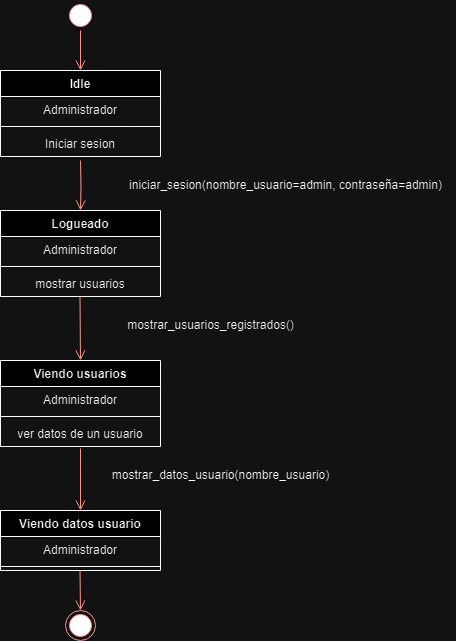

The diagram above was exported from draw.io. Its source (the exported page's mxGraphModel, read from the mxfile embedded in the PNG):
<mxGraphModel dx="1434" dy="792" grid="1" gridSize="10" guides="1" tooltips="1" connect="1" arrows="1" fold="1" page="1" pageScale="1" pageWidth="827" pageHeight="1169" math="0" shadow="0">
  <root>
    <mxCell id="0" />
    <mxCell id="1" parent="0" />
    <mxCell id="9Q4_KcZ_jKh_-f_aUDPD-2" value="Logueado" style="swimlane;fontStyle=1;align=center;verticalAlign=top;childLayout=stackLayout;horizontal=1;startSize=26;horizontalStack=0;resizeParent=1;resizeParentMax=0;resizeLast=0;collapsible=1;marginBottom=0;whiteSpace=wrap;html=1;" parent="1" vertex="1">
      <mxGeometry x="175" y="220" width="160" height="86" as="geometry" />
    </mxCell>
    <mxCell id="9Q4_KcZ_jKh_-f_aUDPD-3" value="Administrador" style="text;strokeColor=none;fillColor=none;align=center;verticalAlign=top;spacingLeft=4;spacingRight=4;overflow=hidden;rotatable=0;points=[[0,0.5],[1,0.5]];portConstraint=eastwest;whiteSpace=wrap;html=1;" parent="9Q4_KcZ_jKh_-f_aUDPD-2" vertex="1">
      <mxGeometry y="26" width="160" height="26" as="geometry" />
    </mxCell>
    <mxCell id="9Q4_KcZ_jKh_-f_aUDPD-4" value="" style="line;strokeWidth=1;fillColor=none;align=left;verticalAlign=middle;spacingTop=-1;spacingLeft=3;spacingRight=3;rotatable=0;labelPosition=right;points=[];portConstraint=eastwest;strokeColor=inherit;" parent="9Q4_KcZ_jKh_-f_aUDPD-2" vertex="1">
      <mxGeometry y="52" width="160" height="8" as="geometry" />
    </mxCell>
    <mxCell id="9Q4_KcZ_jKh_-f_aUDPD-5" value="mostrar usuarios" style="text;strokeColor=none;fillColor=none;align=center;verticalAlign=top;spacingLeft=4;spacingRight=4;overflow=hidden;rotatable=0;points=[[0,0.5],[1,0.5]];portConstraint=eastwest;whiteSpace=wrap;html=1;" parent="9Q4_KcZ_jKh_-f_aUDPD-2" vertex="1">
      <mxGeometry y="60" width="160" height="26" as="geometry" />
    </mxCell>
    <mxCell id="9Q4_KcZ_jKh_-f_aUDPD-6" value="" style="edgeStyle=orthogonalEdgeStyle;html=1;verticalAlign=bottom;endArrow=open;endSize=8;strokeColor=#ff0000;rounded=0;entryX=0.5;entryY=0;entryDx=0;entryDy=0;" parent="1" target="9Q4_KcZ_jKh_-f_aUDPD-7" edge="1">
      <mxGeometry relative="1" as="geometry">
        <mxPoint x="254.5" y="366" as="targetPoint" />
        <mxPoint x="254.5" y="306" as="sourcePoint" />
      </mxGeometry>
    </mxCell>
    <mxCell id="9Q4_KcZ_jKh_-f_aUDPD-7" value="Viendo usuarios" style="swimlane;fontStyle=1;align=center;verticalAlign=top;childLayout=stackLayout;horizontal=1;startSize=26;horizontalStack=0;resizeParent=1;resizeParentMax=0;resizeLast=0;collapsible=1;marginBottom=0;whiteSpace=wrap;html=1;" parent="1" vertex="1">
      <mxGeometry x="175" y="370" width="160" height="86" as="geometry" />
    </mxCell>
    <mxCell id="9Q4_KcZ_jKh_-f_aUDPD-8" value="Administrador" style="text;strokeColor=none;fillColor=none;align=center;verticalAlign=top;spacingLeft=4;spacingRight=4;overflow=hidden;rotatable=0;points=[[0,0.5],[1,0.5]];portConstraint=eastwest;whiteSpace=wrap;html=1;" parent="9Q4_KcZ_jKh_-f_aUDPD-7" vertex="1">
      <mxGeometry y="26" width="160" height="26" as="geometry" />
    </mxCell>
    <mxCell id="9Q4_KcZ_jKh_-f_aUDPD-9" value="" style="line;strokeWidth=1;fillColor=none;align=left;verticalAlign=middle;spacingTop=-1;spacingLeft=3;spacingRight=3;rotatable=0;labelPosition=right;points=[];portConstraint=eastwest;strokeColor=inherit;" parent="9Q4_KcZ_jKh_-f_aUDPD-7" vertex="1">
      <mxGeometry y="52" width="160" height="8" as="geometry" />
    </mxCell>
    <mxCell id="9Q4_KcZ_jKh_-f_aUDPD-10" value="ver datos de un usuario" style="text;strokeColor=none;fillColor=none;align=center;verticalAlign=top;spacingLeft=4;spacingRight=4;overflow=hidden;rotatable=0;points=[[0,0.5],[1,0.5]];portConstraint=eastwest;whiteSpace=wrap;html=1;" parent="9Q4_KcZ_jKh_-f_aUDPD-7" vertex="1">
      <mxGeometry y="60" width="160" height="26" as="geometry" />
    </mxCell>
    <mxCell id="9Q4_KcZ_jKh_-f_aUDPD-11" value="" style="edgeStyle=orthogonalEdgeStyle;html=1;verticalAlign=bottom;endArrow=open;endSize=8;strokeColor=#ff0000;rounded=0;entryX=0.5;entryY=0;entryDx=0;entryDy=0;exitX=0.5;exitY=1.077;exitDx=0;exitDy=0;exitPerimeter=0;" parent="1" source="9Q4_KcZ_jKh_-f_aUDPD-10" target="9Q4_KcZ_jKh_-f_aUDPD-12" edge="1">
      <mxGeometry relative="1" as="geometry">
        <mxPoint x="254.5" y="516" as="targetPoint" />
        <mxPoint x="254.5" y="456" as="sourcePoint" />
        <Array as="points">
          <mxPoint x="255" y="480" />
          <mxPoint x="255" y="480" />
        </Array>
      </mxGeometry>
    </mxCell>
    <mxCell id="9Q4_KcZ_jKh_-f_aUDPD-12" value="Viendo datos usuario" style="swimlane;fontStyle=1;align=center;verticalAlign=top;childLayout=stackLayout;horizontal=1;startSize=26;horizontalStack=0;resizeParent=1;resizeParentMax=0;resizeLast=0;collapsible=1;marginBottom=0;whiteSpace=wrap;html=1;" parent="1" vertex="1">
      <mxGeometry x="175" y="520" width="160" height="60" as="geometry" />
    </mxCell>
    <mxCell id="9Q4_KcZ_jKh_-f_aUDPD-13" value="Administrador" style="text;strokeColor=none;fillColor=none;align=center;verticalAlign=top;spacingLeft=4;spacingRight=4;overflow=hidden;rotatable=0;points=[[0,0.5],[1,0.5]];portConstraint=eastwest;whiteSpace=wrap;html=1;" parent="9Q4_KcZ_jKh_-f_aUDPD-12" vertex="1">
      <mxGeometry y="26" width="160" height="26" as="geometry" />
    </mxCell>
    <mxCell id="9Q4_KcZ_jKh_-f_aUDPD-14" value="" style="line;strokeWidth=1;fillColor=none;align=left;verticalAlign=middle;spacingTop=-1;spacingLeft=3;spacingRight=3;rotatable=0;labelPosition=right;points=[];portConstraint=eastwest;strokeColor=inherit;" parent="9Q4_KcZ_jKh_-f_aUDPD-12" vertex="1">
      <mxGeometry y="52" width="160" height="8" as="geometry" />
    </mxCell>
    <mxCell id="9Q4_KcZ_jKh_-f_aUDPD-21" value="" style="ellipse;html=1;shape=endState;fillColor=#000000;strokeColor=#ff0000;" parent="1" vertex="1">
      <mxGeometry x="240" y="620" width="30" height="30" as="geometry" />
    </mxCell>
    <mxCell id="9Q4_KcZ_jKh_-f_aUDPD-22" value="" style="edgeStyle=orthogonalEdgeStyle;html=1;verticalAlign=bottom;endArrow=open;endSize=8;strokeColor=#ff0000;rounded=0;exitX=0.5;exitY=1.077;exitDx=0;exitDy=0;exitPerimeter=0;entryX=0.5;entryY=0;entryDx=0;entryDy=0;" parent="1" target="9Q4_KcZ_jKh_-f_aUDPD-21" edge="1">
      <mxGeometry relative="1" as="geometry">
        <mxPoint x="255" y="624" as="targetPoint" />
        <mxPoint x="254.5" y="580" as="sourcePoint" />
        <Array as="points" />
      </mxGeometry>
    </mxCell>
    <mxCell id="9Q4_KcZ_jKh_-f_aUDPD-24" value="Idle" style="swimlane;fontStyle=1;align=center;verticalAlign=top;childLayout=stackLayout;horizontal=1;startSize=26;horizontalStack=0;resizeParent=1;resizeParentMax=0;resizeLast=0;collapsible=1;marginBottom=0;whiteSpace=wrap;html=1;" parent="1" vertex="1">
      <mxGeometry x="175" y="80" width="160" height="86" as="geometry" />
    </mxCell>
    <mxCell id="9Q4_KcZ_jKh_-f_aUDPD-25" value="Administrador" style="text;strokeColor=none;fillColor=none;align=center;verticalAlign=top;spacingLeft=4;spacingRight=4;overflow=hidden;rotatable=0;points=[[0,0.5],[1,0.5]];portConstraint=eastwest;whiteSpace=wrap;html=1;" parent="9Q4_KcZ_jKh_-f_aUDPD-24" vertex="1">
      <mxGeometry y="26" width="160" height="26" as="geometry" />
    </mxCell>
    <mxCell id="9Q4_KcZ_jKh_-f_aUDPD-26" value="" style="line;strokeWidth=1;fillColor=none;align=left;verticalAlign=middle;spacingTop=-1;spacingLeft=3;spacingRight=3;rotatable=0;labelPosition=right;points=[];portConstraint=eastwest;strokeColor=inherit;" parent="9Q4_KcZ_jKh_-f_aUDPD-24" vertex="1">
      <mxGeometry y="52" width="160" height="8" as="geometry" />
    </mxCell>
    <mxCell id="9Q4_KcZ_jKh_-f_aUDPD-27" value="Iniciar sesion" style="text;strokeColor=none;fillColor=none;align=center;verticalAlign=top;spacingLeft=4;spacingRight=4;overflow=hidden;rotatable=0;points=[[0,0.5],[1,0.5]];portConstraint=eastwest;whiteSpace=wrap;html=1;" parent="9Q4_KcZ_jKh_-f_aUDPD-24" vertex="1">
      <mxGeometry y="60" width="160" height="26" as="geometry" />
    </mxCell>
    <mxCell id="9Q4_KcZ_jKh_-f_aUDPD-29" value="" style="edgeStyle=orthogonalEdgeStyle;html=1;verticalAlign=bottom;endArrow=open;endSize=8;strokeColor=#ff0000;rounded=0;entryX=0.5;entryY=0;entryDx=0;entryDy=0;" parent="1" target="9Q4_KcZ_jKh_-f_aUDPD-2" edge="1">
      <mxGeometry relative="1" as="geometry">
        <mxPoint x="255" y="196" as="targetPoint" />
        <mxPoint x="255" y="170" as="sourcePoint" />
      </mxGeometry>
    </mxCell>
    <mxCell id="9Q4_KcZ_jKh_-f_aUDPD-31" value="" style="ellipse;html=1;shape=startState;fillColor=#000000;strokeColor=#ff0000;" parent="1" vertex="1">
      <mxGeometry x="240" y="10" width="30" height="30" as="geometry" />
    </mxCell>
    <mxCell id="9Q4_KcZ_jKh_-f_aUDPD-32" value="" style="edgeStyle=orthogonalEdgeStyle;html=1;verticalAlign=bottom;endArrow=open;endSize=8;strokeColor=#ff0000;rounded=0;entryX=0.5;entryY=0;entryDx=0;entryDy=0;" parent="1" source="9Q4_KcZ_jKh_-f_aUDPD-31" target="9Q4_KcZ_jKh_-f_aUDPD-24" edge="1">
      <mxGeometry relative="1" as="geometry">
        <mxPoint x="545" y="110" as="targetPoint" />
      </mxGeometry>
    </mxCell>
    <mxCell id="9Q4_KcZ_jKh_-f_aUDPD-33" value="iniciar_sesion(nombre_usuario=admin, contraseña=admin)" style="text;html=1;align=center;verticalAlign=middle;resizable=0;points=[];autosize=1;strokeColor=none;fillColor=none;" parent="1" vertex="1">
      <mxGeometry x="290" y="180" width="340" height="30" as="geometry" />
    </mxCell>
    <mxCell id="9Q4_KcZ_jKh_-f_aUDPD-34" value="mostrar_usuarios_registrados()" style="text;html=1;align=center;verticalAlign=middle;resizable=0;points=[];autosize=1;strokeColor=none;fillColor=none;" parent="1" vertex="1">
      <mxGeometry x="290" y="320" width="190" height="30" as="geometry" />
    </mxCell>
    <mxCell id="9Q4_KcZ_jKh_-f_aUDPD-35" value="mostrar_datos_usuario(nombre_usuario)" style="text;html=1;align=center;verticalAlign=middle;resizable=0;points=[];autosize=1;strokeColor=none;fillColor=none;" parent="1" vertex="1">
      <mxGeometry x="275" y="470" width="240" height="30" as="geometry" />
    </mxCell>
  </root>
</mxGraphModel>